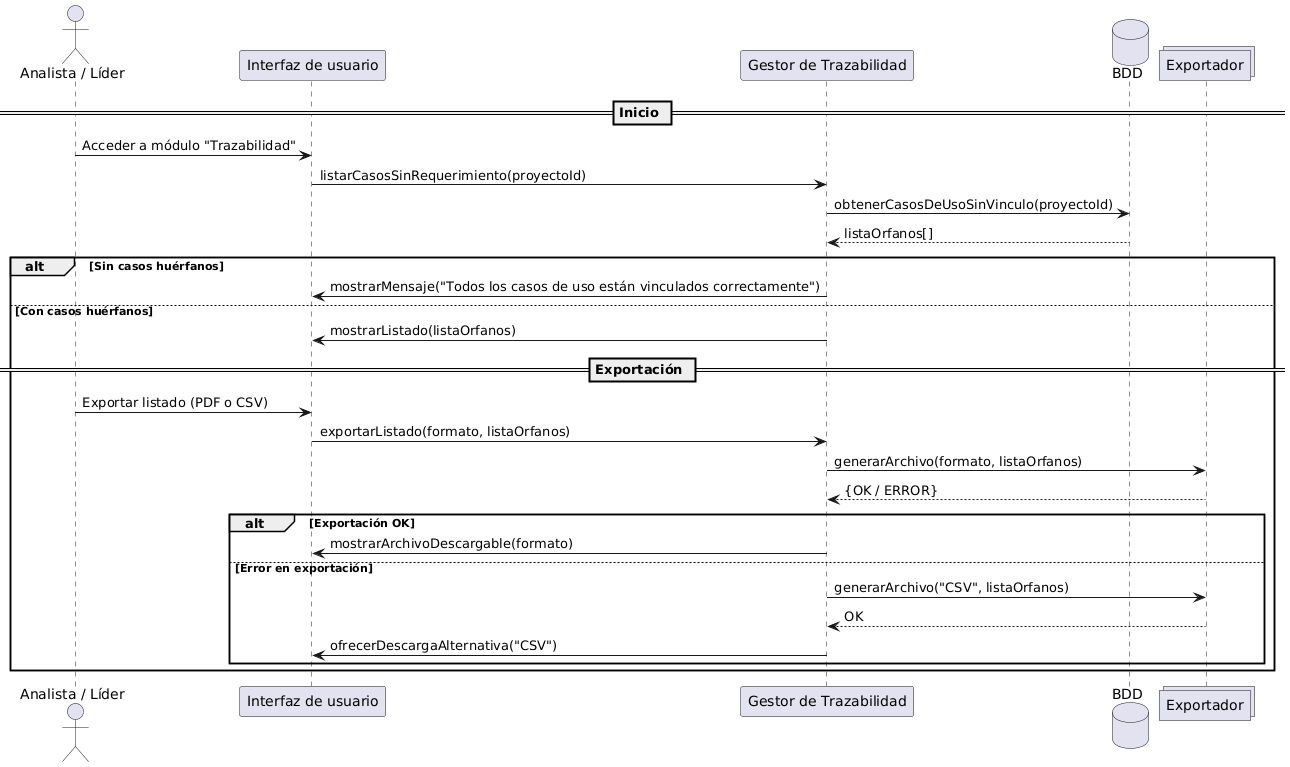

The diagram above was rendered by PlantUML. Its source (embedded in the PNG):
@startuml
actor "Analista / Líder" as Usuario
participant "Interfaz de usuario" as UI
participant "Gestor de Trazabilidad" as Gestor
database "BDD" as BDD
collections "Exportador" as Exportador

== Inicio ==
Usuario -> UI : Acceder a módulo "Trazabilidad"
UI -> Gestor : listarCasosSinRequerimiento(proyectoId)
Gestor -> BDD : obtenerCasosDeUsoSinVinculo(proyectoId)
BDD --> Gestor : listaOrfanos[]

alt Sin casos huérfanos
  Gestor -> UI : mostrarMensaje("Todos los casos de uso están vinculados correctamente")
else Con casos huérfanos
  Gestor -> UI : mostrarListado(listaOrfanos)

  == Exportación ==
  Usuario -> UI : Exportar listado (PDF o CSV)
  UI -> Gestor : exportarListado(formato, listaOrfanos)
  Gestor -> Exportador : generarArchivo(formato, listaOrfanos)
  Exportador --> Gestor : {OK / ERROR}

  alt Exportación OK
    Gestor -> UI : mostrarArchivoDescargable(formato)
  else Error en exportación
    Gestor -> Exportador : generarArchivo("CSV", listaOrfanos)
    Exportador --> Gestor : OK
    Gestor -> UI : ofrecerDescargaAlternativa("CSV")
  end
end
@enduml